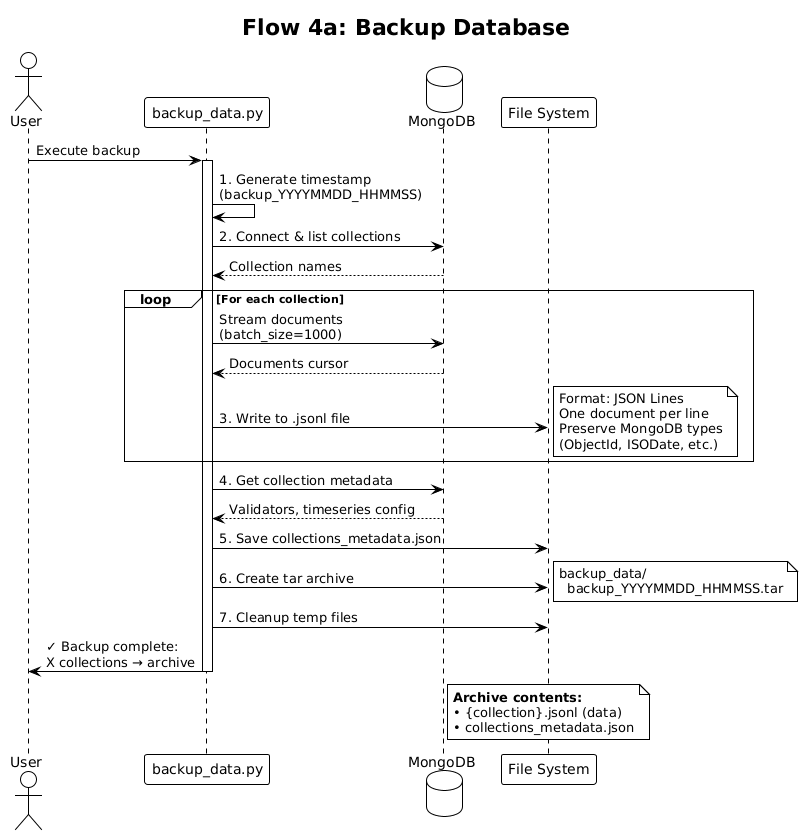

The diagram above was rendered by PlantUML. Its source (embedded in the PNG):
@startuml
!theme plain
title Flow 4a: Backup Database

actor User
participant Script as "backup_data.py"
database DB as "MongoDB"
participant FS as "File System"

User -> Script: Execute backup
activate Script

Script -> Script: 1. Generate timestamp\n(backup_YYYYMMDD_HHMMSS)

Script -> DB: 2. Connect & list collections
DB --> Script: Collection names

loop For each collection
  Script -> DB: Stream documents\n(batch_size=1000)
  DB --> Script: Documents cursor
  
  Script -> FS: 3. Write to .jsonl file
  note right
    Format: JSON Lines
    One document per line
    Preserve MongoDB types
    (ObjectId, ISODate, etc.)
  end note
end

Script -> DB: 4. Get collection metadata
DB --> Script: Validators, timeseries config

Script -> FS: 5. Save collections_metadata.json

Script -> FS: 6. Create tar archive
note right
  backup_data/
    backup_YYYYMMDD_HHMMSS.tar
end note

Script -> FS: 7. Cleanup temp files

Script -> User: ✓ Backup complete:\nX collections → archive
deactivate Script

note over FS
  **Archive contents:**
  • {collection}.jsonl (data)
  • collections_metadata.json
end note
@enduml